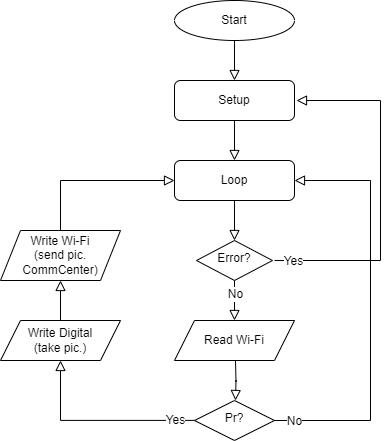

The diagram above was exported from draw.io. Its source (the exported page's mxGraphModel, read from the mxfile embedded in the PNG):
<mxGraphModel dx="1434" dy="738" grid="1" gridSize="10" guides="1" tooltips="1" connect="1" arrows="1" fold="1" page="1" pageScale="1" pageWidth="827" pageHeight="1169" math="0" shadow="0">
  <root>
    <mxCell id="WIyWlLk6GJQsqaUBKTNV-0" />
    <mxCell id="WIyWlLk6GJQsqaUBKTNV-1" parent="WIyWlLk6GJQsqaUBKTNV-0" />
    <mxCell id="pdGxv3Ma72nkCQIeBIuV-0" value="Pr?" style="rhombus;whiteSpace=wrap;html=1;shadow=0;fontFamily=Helvetica;fontSize=12;align=center;strokeWidth=1;spacing=6;spacingTop=-4;" vertex="1" parent="WIyWlLk6GJQsqaUBKTNV-1">
      <mxGeometry x="414" y="500" width="80" height="40" as="geometry" />
    </mxCell>
    <mxCell id="pdGxv3Ma72nkCQIeBIuV-2" value="Start" style="ellipse;whiteSpace=wrap;html=1;" vertex="1" parent="WIyWlLk6GJQsqaUBKTNV-1">
      <mxGeometry x="394" y="100" width="120" height="40" as="geometry" />
    </mxCell>
    <mxCell id="pdGxv3Ma72nkCQIeBIuV-3" value="Setup" style="rounded=1;whiteSpace=wrap;html=1;fontSize=12;glass=0;strokeWidth=1;shadow=0;" vertex="1" parent="WIyWlLk6GJQsqaUBKTNV-1">
      <mxGeometry x="394" y="180" width="120" height="40" as="geometry" />
    </mxCell>
    <mxCell id="pdGxv3Ma72nkCQIeBIuV-4" value="Loop" style="rounded=1;whiteSpace=wrap;html=1;fontSize=12;glass=0;strokeWidth=1;shadow=0;" vertex="1" parent="WIyWlLk6GJQsqaUBKTNV-1">
      <mxGeometry x="394" y="260" width="120" height="40" as="geometry" />
    </mxCell>
    <mxCell id="pdGxv3Ma72nkCQIeBIuV-5" value="Error?" style="rhombus;whiteSpace=wrap;html=1;shadow=0;fontFamily=Helvetica;fontSize=12;align=center;strokeWidth=1;spacing=6;spacingTop=-4;" vertex="1" parent="WIyWlLk6GJQsqaUBKTNV-1">
      <mxGeometry x="416" y="340" width="76" height="40" as="geometry" />
    </mxCell>
    <mxCell id="pdGxv3Ma72nkCQIeBIuV-6" value="" style="rounded=0;html=1;jettySize=auto;orthogonalLoop=1;fontSize=11;endArrow=block;endFill=0;endSize=8;strokeWidth=1;shadow=0;labelBackgroundColor=none;edgeStyle=orthogonalEdgeStyle;exitX=0.5;exitY=1;exitDx=0;exitDy=0;entryX=0.5;entryY=0;entryDx=0;entryDy=0;" edge="1" parent="WIyWlLk6GJQsqaUBKTNV-1" source="pdGxv3Ma72nkCQIeBIuV-4" target="pdGxv3Ma72nkCQIeBIuV-5">
      <mxGeometry y="20" relative="1" as="geometry">
        <mxPoint as="offset" />
        <mxPoint x="430" y="300" as="sourcePoint" />
        <mxPoint x="430" y="340" as="targetPoint" />
      </mxGeometry>
    </mxCell>
    <mxCell id="pdGxv3Ma72nkCQIeBIuV-7" value="" style="rounded=0;html=1;jettySize=auto;orthogonalLoop=1;fontSize=11;endArrow=block;endFill=0;endSize=8;strokeWidth=1;shadow=0;labelBackgroundColor=none;edgeStyle=orthogonalEdgeStyle;exitX=0.5;exitY=1;exitDx=0;exitDy=0;entryX=0.5;entryY=0;entryDx=0;entryDy=0;" edge="1" parent="WIyWlLk6GJQsqaUBKTNV-1" source="pdGxv3Ma72nkCQIeBIuV-3" target="pdGxv3Ma72nkCQIeBIuV-4">
      <mxGeometry y="20" relative="1" as="geometry">
        <mxPoint as="offset" />
        <mxPoint x="453" y="220" as="sourcePoint" />
        <mxPoint x="453" y="260" as="targetPoint" />
      </mxGeometry>
    </mxCell>
    <mxCell id="pdGxv3Ma72nkCQIeBIuV-8" value="" style="rounded=0;html=1;jettySize=auto;orthogonalLoop=1;fontSize=11;endArrow=block;endFill=0;endSize=8;strokeWidth=1;shadow=0;labelBackgroundColor=none;edgeStyle=orthogonalEdgeStyle;exitX=0.5;exitY=1;exitDx=0;exitDy=0;entryX=0.5;entryY=0;entryDx=0;entryDy=0;" edge="1" parent="WIyWlLk6GJQsqaUBKTNV-1" source="pdGxv3Ma72nkCQIeBIuV-2" target="pdGxv3Ma72nkCQIeBIuV-3">
      <mxGeometry y="20" relative="1" as="geometry">
        <mxPoint as="offset" />
        <mxPoint x="454" y="140" as="sourcePoint" />
        <mxPoint x="454" y="180" as="targetPoint" />
      </mxGeometry>
    </mxCell>
    <mxCell id="pdGxv3Ma72nkCQIeBIuV-9" value="" style="rounded=0;html=1;jettySize=auto;orthogonalLoop=1;fontSize=11;endArrow=block;endFill=0;endSize=8;strokeWidth=1;shadow=0;labelBackgroundColor=none;edgeStyle=orthogonalEdgeStyle;exitX=0.5;exitY=1;exitDx=0;exitDy=0;entryX=0.5;entryY=0;entryDx=0;entryDy=0;" edge="1" parent="WIyWlLk6GJQsqaUBKTNV-1" source="pdGxv3Ma72nkCQIeBIuV-5" target="pdGxv3Ma72nkCQIeBIuV-11">
      <mxGeometry y="20" relative="1" as="geometry">
        <mxPoint as="offset" />
        <mxPoint x="453.75" y="380" as="sourcePoint" />
        <mxPoint x="453.75" y="420" as="targetPoint" />
      </mxGeometry>
    </mxCell>
    <mxCell id="pdGxv3Ma72nkCQIeBIuV-10" value="No" style="edgeLabel;html=1;align=center;verticalAlign=middle;resizable=0;points=[];fontSize=12;" vertex="1" connectable="0" parent="pdGxv3Ma72nkCQIeBIuV-9">
      <mxGeometry x="0.4264" y="-1" relative="1" as="geometry">
        <mxPoint x="1" y="-16" as="offset" />
      </mxGeometry>
    </mxCell>
    <mxCell id="pdGxv3Ma72nkCQIeBIuV-11" value="Read Wi-Fi" style="shape=parallelogram;perimeter=parallelogramPerimeter;whiteSpace=wrap;html=1;fixedSize=1;" vertex="1" parent="WIyWlLk6GJQsqaUBKTNV-1">
      <mxGeometry x="394" y="420" width="120" height="40" as="geometry" />
    </mxCell>
    <mxCell id="pdGxv3Ma72nkCQIeBIuV-12" value="" style="rounded=0;html=1;jettySize=auto;orthogonalLoop=1;fontSize=11;endArrow=block;endFill=0;endSize=8;strokeWidth=1;shadow=0;labelBackgroundColor=none;edgeStyle=orthogonalEdgeStyle;entryX=0.5;entryY=0;entryDx=0;entryDy=0;exitX=0.5;exitY=1;exitDx=0;exitDy=0;" edge="1" parent="WIyWlLk6GJQsqaUBKTNV-1">
      <mxGeometry y="20" relative="1" as="geometry">
        <mxPoint as="offset" />
        <mxPoint x="455" y="460" as="sourcePoint" />
        <mxPoint x="455" y="500" as="targetPoint" />
        <Array as="points" />
      </mxGeometry>
    </mxCell>
    <mxCell id="pdGxv3Ma72nkCQIeBIuV-23" value="" style="edgeStyle=orthogonalEdgeStyle;rounded=0;html=1;jettySize=auto;orthogonalLoop=1;fontSize=11;endArrow=block;endFill=0;endSize=8;strokeWidth=1;shadow=0;labelBackgroundColor=none;exitX=1;exitY=0.5;exitDx=0;exitDy=0;entryX=1;entryY=0.5;entryDx=0;entryDy=0;" edge="1" parent="WIyWlLk6GJQsqaUBKTNV-1">
      <mxGeometry y="10" relative="1" as="geometry">
        <mxPoint as="offset" />
        <mxPoint x="494" y="360" as="sourcePoint" />
        <mxPoint x="516" y="200" as="targetPoint" />
        <Array as="points">
          <mxPoint x="600" y="360" />
          <mxPoint x="600" y="200" />
        </Array>
      </mxGeometry>
    </mxCell>
    <mxCell id="pdGxv3Ma72nkCQIeBIuV-24" value="Yes" style="edgeLabel;html=1;align=center;verticalAlign=middle;resizable=0;points=[];fontSize=12;" vertex="1" connectable="0" parent="pdGxv3Ma72nkCQIeBIuV-23">
      <mxGeometry x="-0.9513" relative="1" as="geometry">
        <mxPoint x="9" as="offset" />
      </mxGeometry>
    </mxCell>
    <mxCell id="pdGxv3Ma72nkCQIeBIuV-26" value="" style="edgeStyle=orthogonalEdgeStyle;rounded=0;html=1;jettySize=auto;orthogonalLoop=1;fontSize=11;endArrow=block;endFill=0;endSize=8;strokeWidth=1;shadow=0;labelBackgroundColor=none;exitX=0;exitY=0.5;exitDx=0;exitDy=0;entryX=0.5;entryY=1;entryDx=0;entryDy=0;" edge="1" parent="WIyWlLk6GJQsqaUBKTNV-1" target="pdGxv3Ma72nkCQIeBIuV-35">
      <mxGeometry y="10" relative="1" as="geometry">
        <mxPoint as="offset" />
        <mxPoint x="414" y="519.89" as="sourcePoint" />
        <mxPoint x="340" y="520" as="targetPoint" />
        <Array as="points">
          <mxPoint x="280" y="520" />
        </Array>
      </mxGeometry>
    </mxCell>
    <mxCell id="pdGxv3Ma72nkCQIeBIuV-27" value="Yes" style="edgeLabel;html=1;align=center;verticalAlign=middle;resizable=0;points=[];fontSize=12;" vertex="1" connectable="0" parent="pdGxv3Ma72nkCQIeBIuV-26">
      <mxGeometry x="-0.9513" relative="1" as="geometry">
        <mxPoint x="-15" as="offset" />
      </mxGeometry>
    </mxCell>
    <mxCell id="pdGxv3Ma72nkCQIeBIuV-35" value="Write Digital&lt;div&gt;(take pic.)&lt;/div&gt;" style="shape=parallelogram;perimeter=parallelogramPerimeter;whiteSpace=wrap;html=1;fixedSize=1;" vertex="1" parent="WIyWlLk6GJQsqaUBKTNV-1">
      <mxGeometry x="220" y="420" width="120" height="40" as="geometry" />
    </mxCell>
    <mxCell id="pdGxv3Ma72nkCQIeBIuV-38" value="" style="edgeStyle=orthogonalEdgeStyle;rounded=0;html=1;jettySize=auto;orthogonalLoop=1;fontSize=11;endArrow=block;endFill=0;endSize=8;strokeWidth=1;shadow=0;labelBackgroundColor=none;exitX=0.5;exitY=0;exitDx=0;exitDy=0;entryX=0.5;entryY=1;entryDx=0;entryDy=0;" edge="1" parent="WIyWlLk6GJQsqaUBKTNV-1" source="pdGxv3Ma72nkCQIeBIuV-35" target="pdGxv3Ma72nkCQIeBIuV-39">
      <mxGeometry y="10" relative="1" as="geometry">
        <mxPoint as="offset" />
        <mxPoint x="220" y="400" as="sourcePoint" />
        <mxPoint x="170" y="380" as="targetPoint" />
        <Array as="points" />
      </mxGeometry>
    </mxCell>
    <mxCell id="pdGxv3Ma72nkCQIeBIuV-39" value="Write Wi-Fi&lt;div&gt;(send pic.&lt;/div&gt;&lt;div&gt;CommCenter)&lt;/div&gt;" style="shape=parallelogram;perimeter=parallelogramPerimeter;whiteSpace=wrap;html=1;fixedSize=1;" vertex="1" parent="WIyWlLk6GJQsqaUBKTNV-1">
      <mxGeometry x="220" y="330" width="120" height="50" as="geometry" />
    </mxCell>
    <mxCell id="pdGxv3Ma72nkCQIeBIuV-40" value="" style="edgeStyle=orthogonalEdgeStyle;rounded=0;html=1;jettySize=auto;orthogonalLoop=1;fontSize=11;endArrow=block;endFill=0;endSize=8;strokeWidth=1;shadow=0;labelBackgroundColor=none;exitX=0.5;exitY=0;exitDx=0;exitDy=0;entryX=0;entryY=0.5;entryDx=0;entryDy=0;" edge="1" parent="WIyWlLk6GJQsqaUBKTNV-1" source="pdGxv3Ma72nkCQIeBIuV-39" target="pdGxv3Ma72nkCQIeBIuV-4">
      <mxGeometry y="10" relative="1" as="geometry">
        <mxPoint as="offset" />
        <mxPoint x="169.72" y="340" as="sourcePoint" />
        <mxPoint x="170" y="280" as="targetPoint" />
        <Array as="points">
          <mxPoint x="280" y="280" />
        </Array>
      </mxGeometry>
    </mxCell>
    <mxCell id="pdGxv3Ma72nkCQIeBIuV-45" value="" style="edgeStyle=orthogonalEdgeStyle;rounded=0;html=1;jettySize=auto;orthogonalLoop=1;fontSize=11;endArrow=block;endFill=0;endSize=8;strokeWidth=1;shadow=0;labelBackgroundColor=none;exitX=1;exitY=0.5;exitDx=0;exitDy=0;entryX=1;entryY=0.5;entryDx=0;entryDy=0;" edge="1" parent="WIyWlLk6GJQsqaUBKTNV-1" target="pdGxv3Ma72nkCQIeBIuV-4">
      <mxGeometry y="10" relative="1" as="geometry">
        <mxPoint as="offset" />
        <mxPoint x="494" y="520" as="sourcePoint" />
        <mxPoint x="516" y="360" as="targetPoint" />
        <Array as="points">
          <mxPoint x="590" y="520" />
          <mxPoint x="590" y="280" />
        </Array>
      </mxGeometry>
    </mxCell>
    <mxCell id="pdGxv3Ma72nkCQIeBIuV-46" value="No" style="edgeLabel;html=1;align=center;verticalAlign=middle;resizable=0;points=[];fontSize=12;" vertex="1" connectable="0" parent="pdGxv3Ma72nkCQIeBIuV-45">
      <mxGeometry x="-0.9513" relative="1" as="geometry">
        <mxPoint x="9" as="offset" />
      </mxGeometry>
    </mxCell>
  </root>
</mxGraphModel>